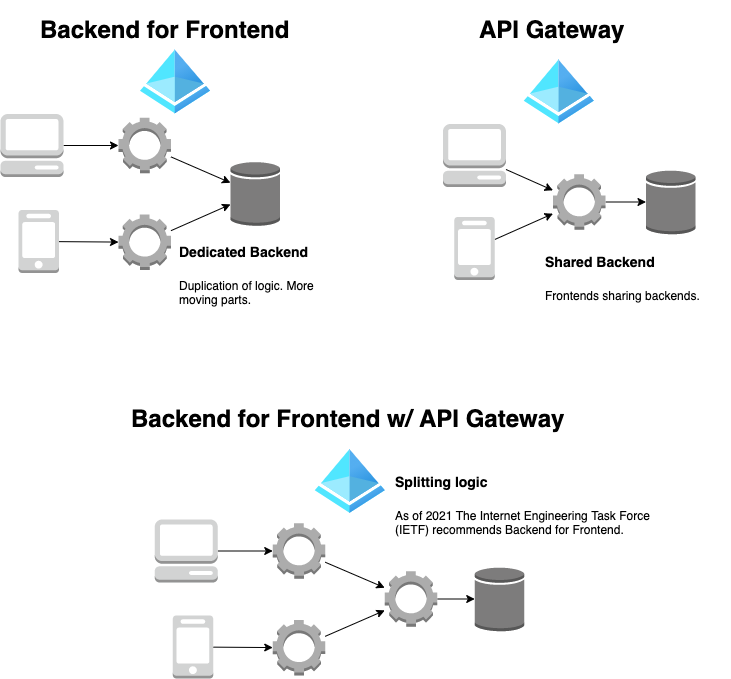

The diagram above was exported from draw.io. Its source (the exported page's mxGraphModel, read from the mxfile embedded in the PNG):
<mxGraphModel dx="1106" dy="835" grid="1" gridSize="10" guides="1" tooltips="1" connect="1" arrows="1" fold="1" page="1" pageScale="1" pageWidth="827" pageHeight="1169" math="0" shadow="0">
  <root>
    <mxCell id="29jyGVP5mGrlcRK2oxdQ-0" />
    <mxCell id="29jyGVP5mGrlcRK2oxdQ-1" parent="29jyGVP5mGrlcRK2oxdQ-0" />
    <mxCell id="EQf0gydQUifDpyLxvGvL-8" value="&lt;h1&gt;API Gateway&lt;/h1&gt;" style="text;html=1;strokeColor=none;fillColor=none;spacing=5;spacingTop=-20;whiteSpace=wrap;overflow=hidden;rounded=0;" vertex="1" parent="29jyGVP5mGrlcRK2oxdQ-1">
      <mxGeometry x="533.75" y="10.5" width="190" height="40" as="geometry" />
    </mxCell>
    <mxCell id="EQf0gydQUifDpyLxvGvL-9" value="&lt;h1&gt;Backend for Frontend&lt;/h1&gt;" style="text;html=1;strokeColor=none;fillColor=none;spacing=5;spacingTop=-20;whiteSpace=wrap;overflow=hidden;rounded=0;" vertex="1" parent="29jyGVP5mGrlcRK2oxdQ-1">
      <mxGeometry x="94.75" y="10.5" width="280" height="40" as="geometry" />
    </mxCell>
    <mxCell id="EQf0gydQUifDpyLxvGvL-10" value="" style="aspect=fixed;html=1;points=[];align=center;image;fontSize=12;image=img/lib/azure2/identity/Azure_Active_Directory.svg;" vertex="1" parent="29jyGVP5mGrlcRK2oxdQ-1">
      <mxGeometry x="583.75" y="60.5" width="70" height="64" as="geometry" />
    </mxCell>
    <mxCell id="EQf0gydQUifDpyLxvGvL-15" value="" style="outlineConnect=0;dashed=0;verticalLabelPosition=bottom;verticalAlign=top;align=center;html=1;shape=mxgraph.aws3.generic_database;fillColor=#7D7C7C;gradientColor=none;" vertex="1" parent="29jyGVP5mGrlcRK2oxdQ-1">
      <mxGeometry x="705.5" y="170.25" width="49.5" height="64.5" as="geometry" />
    </mxCell>
    <mxCell id="EQf0gydQUifDpyLxvGvL-26" style="edgeStyle=none;rounded=0;orthogonalLoop=1;jettySize=auto;html=1;" edge="1" parent="29jyGVP5mGrlcRK2oxdQ-1" source="EQf0gydQUifDpyLxvGvL-16" target="EQf0gydQUifDpyLxvGvL-18">
      <mxGeometry relative="1" as="geometry" />
    </mxCell>
    <mxCell id="EQf0gydQUifDpyLxvGvL-16" value="" style="outlineConnect=0;dashed=0;verticalLabelPosition=bottom;verticalAlign=top;align=center;html=1;shape=mxgraph.aws3.mobile_client;fillColor=#D2D3D3;gradientColor=none;" vertex="1" parent="29jyGVP5mGrlcRK2oxdQ-1">
      <mxGeometry x="513.75" y="217.5" width="40.5" height="63" as="geometry" />
    </mxCell>
    <mxCell id="EQf0gydQUifDpyLxvGvL-25" style="rounded=0;orthogonalLoop=1;jettySize=auto;html=1;" edge="1" parent="29jyGVP5mGrlcRK2oxdQ-1" source="EQf0gydQUifDpyLxvGvL-17" target="EQf0gydQUifDpyLxvGvL-18">
      <mxGeometry relative="1" as="geometry" />
    </mxCell>
    <mxCell id="EQf0gydQUifDpyLxvGvL-17" value="" style="outlineConnect=0;dashed=0;verticalLabelPosition=bottom;verticalAlign=top;align=center;html=1;shape=mxgraph.aws3.management_console;fillColor=#D2D3D3;gradientColor=none;" vertex="1" parent="29jyGVP5mGrlcRK2oxdQ-1">
      <mxGeometry x="502.5" y="124.5" width="63" height="63" as="geometry" />
    </mxCell>
    <mxCell id="EQf0gydQUifDpyLxvGvL-27" style="edgeStyle=none;rounded=0;orthogonalLoop=1;jettySize=auto;html=1;" edge="1" parent="29jyGVP5mGrlcRK2oxdQ-1" source="EQf0gydQUifDpyLxvGvL-18" target="EQf0gydQUifDpyLxvGvL-15">
      <mxGeometry relative="1" as="geometry" />
    </mxCell>
    <mxCell id="EQf0gydQUifDpyLxvGvL-18" value="" style="outlineConnect=0;dashed=0;verticalLabelPosition=bottom;verticalAlign=top;align=center;html=1;shape=mxgraph.aws3.human_intelligence_tasks_hit;fillColor=#ACACAC;gradientColor=none;" vertex="1" parent="29jyGVP5mGrlcRK2oxdQ-1">
      <mxGeometry x="612.5" y="174.75" width="52.5" height="55.5" as="geometry" />
    </mxCell>
    <mxCell id="EQf0gydQUifDpyLxvGvL-19" value="" style="aspect=fixed;html=1;points=[];align=center;image;fontSize=12;image=img/lib/azure2/identity/Azure_Active_Directory.svg;" vertex="1" parent="29jyGVP5mGrlcRK2oxdQ-1">
      <mxGeometry x="200" y="50.5" width="70" height="64" as="geometry" />
    </mxCell>
    <mxCell id="EQf0gydQUifDpyLxvGvL-20" value="" style="outlineConnect=0;dashed=0;verticalLabelPosition=bottom;verticalAlign=top;align=center;html=1;shape=mxgraph.aws3.generic_database;fillColor=#7D7C7C;gradientColor=none;" vertex="1" parent="29jyGVP5mGrlcRK2oxdQ-1">
      <mxGeometry x="534.25" y="567.25" width="49.5" height="64.5" as="geometry" />
    </mxCell>
    <mxCell id="EQf0gydQUifDpyLxvGvL-31" style="edgeStyle=none;rounded=0;orthogonalLoop=1;jettySize=auto;html=1;" edge="1" parent="29jyGVP5mGrlcRK2oxdQ-1" source="EQf0gydQUifDpyLxvGvL-21" target="EQf0gydQUifDpyLxvGvL-30">
      <mxGeometry relative="1" as="geometry" />
    </mxCell>
    <mxCell id="EQf0gydQUifDpyLxvGvL-21" value="" style="outlineConnect=0;dashed=0;verticalLabelPosition=bottom;verticalAlign=top;align=center;html=1;shape=mxgraph.aws3.human_intelligence_tasks_hit;fillColor=#ACACAC;gradientColor=none;" vertex="1" parent="29jyGVP5mGrlcRK2oxdQ-1">
      <mxGeometry x="332.25" y="523.75" width="52.5" height="55.5" as="geometry" />
    </mxCell>
    <mxCell id="EQf0gydQUifDpyLxvGvL-29" style="edgeStyle=none;rounded=0;orthogonalLoop=1;jettySize=auto;html=1;" edge="1" parent="29jyGVP5mGrlcRK2oxdQ-1" source="EQf0gydQUifDpyLxvGvL-22" target="EQf0gydQUifDpyLxvGvL-24">
      <mxGeometry relative="1" as="geometry" />
    </mxCell>
    <mxCell id="EQf0gydQUifDpyLxvGvL-22" value="" style="outlineConnect=0;dashed=0;verticalLabelPosition=bottom;verticalAlign=top;align=center;html=1;shape=mxgraph.aws3.mobile_client;fillColor=#D2D3D3;gradientColor=none;" vertex="1" parent="29jyGVP5mGrlcRK2oxdQ-1">
      <mxGeometry x="232.25" y="616" width="40.5" height="63" as="geometry" />
    </mxCell>
    <mxCell id="EQf0gydQUifDpyLxvGvL-28" style="edgeStyle=none;rounded=0;orthogonalLoop=1;jettySize=auto;html=1;" edge="1" parent="29jyGVP5mGrlcRK2oxdQ-1" source="EQf0gydQUifDpyLxvGvL-23" target="EQf0gydQUifDpyLxvGvL-21">
      <mxGeometry relative="1" as="geometry" />
    </mxCell>
    <mxCell id="EQf0gydQUifDpyLxvGvL-23" value="" style="outlineConnect=0;dashed=0;verticalLabelPosition=bottom;verticalAlign=top;align=center;html=1;shape=mxgraph.aws3.management_console;fillColor=#D2D3D3;gradientColor=none;" vertex="1" parent="29jyGVP5mGrlcRK2oxdQ-1">
      <mxGeometry x="214.25" y="520" width="63" height="63" as="geometry" />
    </mxCell>
    <mxCell id="EQf0gydQUifDpyLxvGvL-32" style="edgeStyle=none;rounded=0;orthogonalLoop=1;jettySize=auto;html=1;" edge="1" parent="29jyGVP5mGrlcRK2oxdQ-1" source="EQf0gydQUifDpyLxvGvL-24" target="EQf0gydQUifDpyLxvGvL-30">
      <mxGeometry relative="1" as="geometry" />
    </mxCell>
    <mxCell id="EQf0gydQUifDpyLxvGvL-24" value="" style="outlineConnect=0;dashed=0;verticalLabelPosition=bottom;verticalAlign=top;align=center;html=1;shape=mxgraph.aws3.human_intelligence_tasks_hit;fillColor=#ACACAC;gradientColor=none;" vertex="1" parent="29jyGVP5mGrlcRK2oxdQ-1">
      <mxGeometry x="332.25" y="620.5" width="52.5" height="55.5" as="geometry" />
    </mxCell>
    <mxCell id="EQf0gydQUifDpyLxvGvL-33" style="edgeStyle=none;rounded=0;orthogonalLoop=1;jettySize=auto;html=1;" edge="1" parent="29jyGVP5mGrlcRK2oxdQ-1" source="EQf0gydQUifDpyLxvGvL-30" target="EQf0gydQUifDpyLxvGvL-20">
      <mxGeometry relative="1" as="geometry" />
    </mxCell>
    <mxCell id="EQf0gydQUifDpyLxvGvL-30" value="" style="outlineConnect=0;dashed=0;verticalLabelPosition=bottom;verticalAlign=top;align=center;html=1;shape=mxgraph.aws3.human_intelligence_tasks_hit;fillColor=#ACACAC;gradientColor=none;" vertex="1" parent="29jyGVP5mGrlcRK2oxdQ-1">
      <mxGeometry x="444.25" y="571.75" width="52.5" height="55.5" as="geometry" />
    </mxCell>
    <mxCell id="EQf0gydQUifDpyLxvGvL-34" value="&lt;h1&gt;Backend for Frontend w/ API Gateway&lt;/h1&gt;" style="text;html=1;strokeColor=none;fillColor=none;spacing=5;spacingTop=-20;whiteSpace=wrap;overflow=hidden;rounded=0;" vertex="1" parent="29jyGVP5mGrlcRK2oxdQ-1">
      <mxGeometry x="186.25" y="400" width="490" height="40" as="geometry" />
    </mxCell>
    <mxCell id="EQf0gydQUifDpyLxvGvL-35" value="" style="outlineConnect=0;dashed=0;verticalLabelPosition=bottom;verticalAlign=top;align=center;html=1;shape=mxgraph.aws3.generic_database;fillColor=#7D7C7C;gradientColor=none;" vertex="1" parent="29jyGVP5mGrlcRK2oxdQ-1">
      <mxGeometry x="290" y="161.75" width="49.5" height="64.5" as="geometry" />
    </mxCell>
    <mxCell id="EQf0gydQUifDpyLxvGvL-46" style="edgeStyle=none;rounded=0;orthogonalLoop=1;jettySize=auto;html=1;" edge="1" parent="29jyGVP5mGrlcRK2oxdQ-1" source="EQf0gydQUifDpyLxvGvL-37" target="EQf0gydQUifDpyLxvGvL-35">
      <mxGeometry relative="1" as="geometry" />
    </mxCell>
    <mxCell id="EQf0gydQUifDpyLxvGvL-37" value="" style="outlineConnect=0;dashed=0;verticalLabelPosition=bottom;verticalAlign=top;align=center;html=1;shape=mxgraph.aws3.human_intelligence_tasks_hit;fillColor=#ACACAC;gradientColor=none;" vertex="1" parent="29jyGVP5mGrlcRK2oxdQ-1">
      <mxGeometry x="178" y="118.25" width="52.5" height="55.5" as="geometry" />
    </mxCell>
    <mxCell id="EQf0gydQUifDpyLxvGvL-38" style="edgeStyle=none;rounded=0;orthogonalLoop=1;jettySize=auto;html=1;" edge="1" parent="29jyGVP5mGrlcRK2oxdQ-1" source="EQf0gydQUifDpyLxvGvL-39" target="EQf0gydQUifDpyLxvGvL-43">
      <mxGeometry relative="1" as="geometry" />
    </mxCell>
    <mxCell id="EQf0gydQUifDpyLxvGvL-39" value="" style="outlineConnect=0;dashed=0;verticalLabelPosition=bottom;verticalAlign=top;align=center;html=1;shape=mxgraph.aws3.mobile_client;fillColor=#D2D3D3;gradientColor=none;" vertex="1" parent="29jyGVP5mGrlcRK2oxdQ-1">
      <mxGeometry x="78" y="210.5" width="40.5" height="63" as="geometry" />
    </mxCell>
    <mxCell id="EQf0gydQUifDpyLxvGvL-40" style="edgeStyle=none;rounded=0;orthogonalLoop=1;jettySize=auto;html=1;" edge="1" parent="29jyGVP5mGrlcRK2oxdQ-1" source="EQf0gydQUifDpyLxvGvL-41" target="EQf0gydQUifDpyLxvGvL-37">
      <mxGeometry relative="1" as="geometry" />
    </mxCell>
    <mxCell id="EQf0gydQUifDpyLxvGvL-41" value="" style="outlineConnect=0;dashed=0;verticalLabelPosition=bottom;verticalAlign=top;align=center;html=1;shape=mxgraph.aws3.management_console;fillColor=#D2D3D3;gradientColor=none;" vertex="1" parent="29jyGVP5mGrlcRK2oxdQ-1">
      <mxGeometry x="60" y="114.5" width="63" height="63" as="geometry" />
    </mxCell>
    <mxCell id="EQf0gydQUifDpyLxvGvL-47" style="edgeStyle=none;rounded=0;orthogonalLoop=1;jettySize=auto;html=1;" edge="1" parent="29jyGVP5mGrlcRK2oxdQ-1" source="EQf0gydQUifDpyLxvGvL-43" target="EQf0gydQUifDpyLxvGvL-35">
      <mxGeometry relative="1" as="geometry" />
    </mxCell>
    <mxCell id="EQf0gydQUifDpyLxvGvL-43" value="" style="outlineConnect=0;dashed=0;verticalLabelPosition=bottom;verticalAlign=top;align=center;html=1;shape=mxgraph.aws3.human_intelligence_tasks_hit;fillColor=#ACACAC;gradientColor=none;" vertex="1" parent="29jyGVP5mGrlcRK2oxdQ-1">
      <mxGeometry x="178" y="215" width="52.5" height="55.5" as="geometry" />
    </mxCell>
    <mxCell id="EQf0gydQUifDpyLxvGvL-48" value="" style="aspect=fixed;html=1;points=[];align=center;image;fontSize=12;image=img/lib/azure2/identity/Azure_Active_Directory.svg;" vertex="1" parent="29jyGVP5mGrlcRK2oxdQ-1">
      <mxGeometry x="374.75" y="450" width="70" height="64" as="geometry" />
    </mxCell>
    <mxCell id="EQf0gydQUifDpyLxvGvL-49" value="&lt;h1&gt;&lt;font style=&quot;font-size: 14px&quot;&gt;Dedicated Backend&lt;/font&gt;&lt;/h1&gt;&lt;p&gt;Duplication of logic. More moving parts.&lt;/p&gt;" style="text;html=1;strokeColor=none;fillColor=none;spacing=5;spacingTop=-20;whiteSpace=wrap;overflow=hidden;rounded=0;" vertex="1" parent="29jyGVP5mGrlcRK2oxdQ-1">
      <mxGeometry x="233.5" y="230.25" width="166.5" height="79.75" as="geometry" />
    </mxCell>
    <mxCell id="EQf0gydQUifDpyLxvGvL-50" value="&lt;h1&gt;&lt;font style=&quot;font-size: 14px&quot;&gt;Shared Backend&lt;/font&gt;&lt;/h1&gt;&lt;p&gt;Frontends sharing backends.&lt;/p&gt;" style="text;html=1;strokeColor=none;fillColor=none;spacing=5;spacingTop=-20;whiteSpace=wrap;overflow=hidden;rounded=0;" vertex="1" parent="29jyGVP5mGrlcRK2oxdQ-1">
      <mxGeometry x="600" y="240.25" width="190" height="69.75" as="geometry" />
    </mxCell>
    <mxCell id="EQf0gydQUifDpyLxvGvL-51" value="&lt;h1&gt;&lt;font style=&quot;font-size: 14px&quot;&gt;Splitting logic&lt;/font&gt;&lt;/h1&gt;&lt;p&gt;As of 2021 The Internet Engineering Task Force (IETF) recommends Backend for Frontend.&lt;/p&gt;" style="text;html=1;strokeColor=none;fillColor=none;spacing=5;spacingTop=-20;whiteSpace=wrap;overflow=hidden;rounded=0;" vertex="1" parent="29jyGVP5mGrlcRK2oxdQ-1">
      <mxGeometry x="450" y="460" width="276.25" height="90" as="geometry" />
    </mxCell>
  </root>
</mxGraphModel>